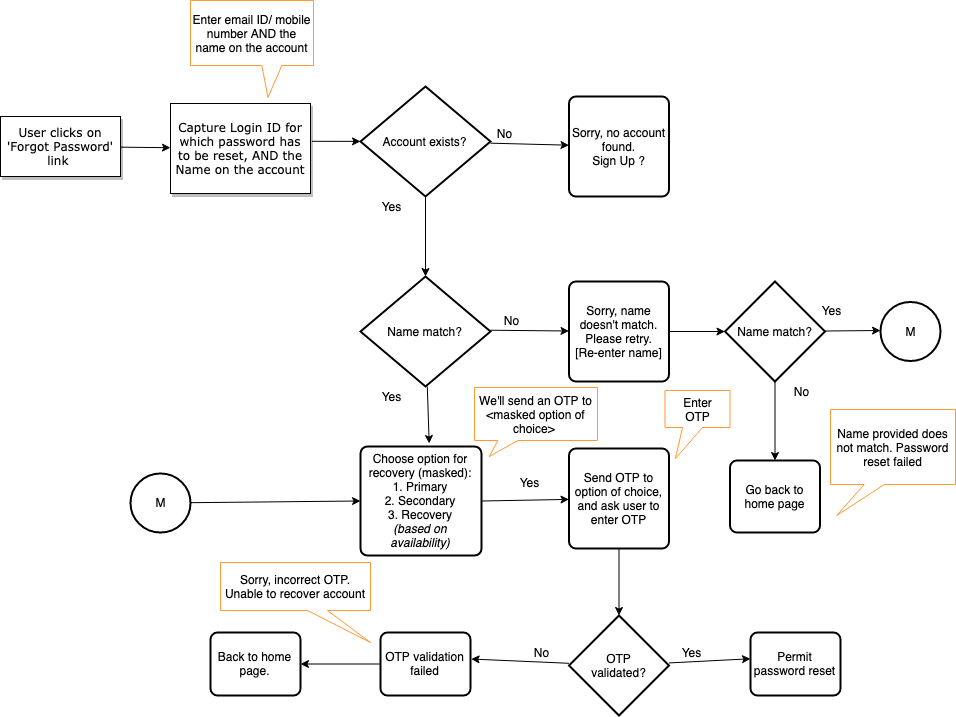

The diagram above was exported from draw.io. Its source (the exported page's mxGraphModel, read from the mxfile embedded in the PNG):
<mxGraphModel dx="786" dy="493" grid="1" gridSize="10" guides="1" tooltips="1" connect="1" arrows="1" fold="1" page="0" pageScale="1" pageWidth="1100" pageHeight="850" background="#ffffff" math="0" shadow="0">
  <root>
    <mxCell id="0" />
    <mxCell id="1" parent="0" />
    <mxCell id="h4MRqYLYb8UAhFqQYdn8-73" value="" style="edgeStyle=none;rounded=0;orthogonalLoop=1;jettySize=auto;html=1;" parent="1" source="60e70716793133e9-4" target="h4MRqYLYb8UAhFqQYdn8-14" edge="1">
      <mxGeometry relative="1" as="geometry" />
    </mxCell>
    <mxCell id="60e70716793133e9-4" value="&lt;font style=&quot;font-size: 12px&quot;&gt;User clicks on 'Forgot Password' link&amp;nbsp;&lt;/font&gt;&lt;br&gt;" style="rounded=0;whiteSpace=wrap;html=1;shadow=1;labelBackgroundColor=none;strokeColor=#000000;strokeWidth=1;fillColor=#ffffff;fontFamily=Verdana;fontSize=8;fontColor=#000000;align=center;" parent="1" vertex="1">
      <mxGeometry x="40" y="191" width="120" height="60" as="geometry" />
    </mxCell>
    <mxCell id="h4MRqYLYb8UAhFqQYdn8-3" value="Enter email ID/ mobile number AND the name on the account" style="shape=callout;whiteSpace=wrap;html=1;perimeter=calloutPerimeter;size=32;position=0.58;strokeColor=#FF9933;position2=0.63;" parent="1" vertex="1">
      <mxGeometry x="230" y="75" width="123" height="97" as="geometry" />
    </mxCell>
    <mxCell id="h4MRqYLYb8UAhFqQYdn8-13" value="" style="edgeStyle=none;rounded=0;orthogonalLoop=1;jettySize=auto;html=1;exitX=1.01;exitY=0.42;exitDx=0;exitDy=0;exitPerimeter=0;" parent="1" source="h4MRqYLYb8UAhFqQYdn8-14" target="h4MRqYLYb8UAhFqQYdn8-12" edge="1">
      <mxGeometry relative="1" as="geometry">
        <mxPoint x="330" y="221" as="sourcePoint" />
      </mxGeometry>
    </mxCell>
    <mxCell id="h4MRqYLYb8UAhFqQYdn8-16" value="" style="edgeStyle=none;rounded=0;orthogonalLoop=1;jettySize=auto;html=1;" parent="1" source="h4MRqYLYb8UAhFqQYdn8-12" target="h4MRqYLYb8UAhFqQYdn8-17" edge="1">
      <mxGeometry relative="1" as="geometry">
        <mxPoint x="610" y="216" as="targetPoint" />
      </mxGeometry>
    </mxCell>
    <mxCell id="h4MRqYLYb8UAhFqQYdn8-22" value="" style="edgeStyle=none;rounded=0;orthogonalLoop=1;jettySize=auto;html=1;" parent="1" source="h4MRqYLYb8UAhFqQYdn8-12" target="h4MRqYLYb8UAhFqQYdn8-21" edge="1">
      <mxGeometry relative="1" as="geometry" />
    </mxCell>
    <mxCell id="h4MRqYLYb8UAhFqQYdn8-12" value="Account exists?" style="strokeWidth=2;html=1;shape=mxgraph.flowchart.decision;whiteSpace=wrap;strokeColor=#000000;" parent="1" vertex="1">
      <mxGeometry x="400" y="161" width="130" height="110" as="geometry" />
    </mxCell>
    <mxCell id="h4MRqYLYb8UAhFqQYdn8-27" value="" style="edgeStyle=none;rounded=0;orthogonalLoop=1;jettySize=auto;html=1;" parent="1" source="h4MRqYLYb8UAhFqQYdn8-21" edge="1">
      <mxGeometry relative="1" as="geometry">
        <mxPoint x="468.688622754491" y="518" as="targetPoint" />
      </mxGeometry>
    </mxCell>
    <mxCell id="h4MRqYLYb8UAhFqQYdn8-21" value="Name match?" style="strokeWidth=2;html=1;shape=mxgraph.flowchart.decision;whiteSpace=wrap;" parent="1" vertex="1">
      <mxGeometry x="400" y="351" width="130" height="110" as="geometry" />
    </mxCell>
    <mxCell id="h4MRqYLYb8UAhFqQYdn8-14" value="&lt;font style=&quot;font-size: 12px&quot;&gt;Capture Login ID for which password has to be reset, AND the Name on the account&lt;/font&gt;&lt;br&gt;" style="rounded=0;whiteSpace=wrap;html=1;shadow=1;labelBackgroundColor=none;strokeColor=#000000;strokeWidth=1;fillColor=#ffffff;fontFamily=Verdana;fontSize=8;fontColor=#000000;align=center;" parent="1" vertex="1">
      <mxGeometry x="210" y="178" width="140" height="90" as="geometry" />
    </mxCell>
    <mxCell id="h4MRqYLYb8UAhFqQYdn8-17" value="Sorry, no account found.&lt;br&gt;Sign Up ?&lt;br&gt;" style="rounded=1;whiteSpace=wrap;html=1;absoluteArcSize=1;arcSize=14;strokeWidth=2;" parent="1" vertex="1">
      <mxGeometry x="608.5" y="171" width="100" height="100" as="geometry" />
    </mxCell>
    <UserObject label="No" placeholders="1" name="Variable" id="h4MRqYLYb8UAhFqQYdn8-18">
      <mxCell style="text;html=1;strokeColor=none;fillColor=none;align=center;verticalAlign=middle;whiteSpace=wrap;overflow=hidden;" parent="1" vertex="1">
        <mxGeometry x="523" y="198" width="40" height="20" as="geometry" />
      </mxCell>
    </UserObject>
    <UserObject label="Yes" placeholders="1" name="Variable" id="h4MRqYLYb8UAhFqQYdn8-19">
      <mxCell style="text;html=1;strokeColor=none;fillColor=none;align=center;verticalAlign=middle;whiteSpace=wrap;overflow=hidden;" parent="1" vertex="1">
        <mxGeometry x="410" y="271" width="40" height="20" as="geometry" />
      </mxCell>
    </UserObject>
    <mxCell id="h4MRqYLYb8UAhFqQYdn8-23" value="" style="edgeStyle=none;rounded=0;orthogonalLoop=1;jettySize=auto;html=1;" parent="1" target="h4MRqYLYb8UAhFqQYdn8-24" edge="1">
      <mxGeometry relative="1" as="geometry">
        <mxPoint x="530" y="404.74285714285713" as="sourcePoint" />
        <mxPoint x="610" y="404" as="targetPoint" />
      </mxGeometry>
    </mxCell>
    <mxCell id="h4MRqYLYb8UAhFqQYdn8-42" value="" style="edgeStyle=none;rounded=0;orthogonalLoop=1;jettySize=auto;html=1;" parent="1" source="h4MRqYLYb8UAhFqQYdn8-24" target="h4MRqYLYb8UAhFqQYdn8-40" edge="1">
      <mxGeometry relative="1" as="geometry" />
    </mxCell>
    <mxCell id="h4MRqYLYb8UAhFqQYdn8-24" value="Sorry, name doesn't match. Please retry.&lt;br&gt;[Re-enter name]&lt;br&gt;" style="rounded=1;whiteSpace=wrap;html=1;absoluteArcSize=1;arcSize=14;strokeWidth=2;" parent="1" vertex="1">
      <mxGeometry x="608.5" y="356" width="100" height="100" as="geometry" />
    </mxCell>
    <UserObject label="No" placeholders="1" name="Variable" id="h4MRqYLYb8UAhFqQYdn8-25">
      <mxCell style="text;html=1;strokeColor=none;fillColor=none;align=center;verticalAlign=middle;whiteSpace=wrap;overflow=hidden;" parent="1" vertex="1">
        <mxGeometry x="530" y="385" width="40" height="20" as="geometry" />
      </mxCell>
    </UserObject>
    <UserObject label="Yes" placeholders="1" name="Variable" id="h4MRqYLYb8UAhFqQYdn8-28">
      <mxCell style="text;html=1;strokeColor=none;fillColor=none;align=center;verticalAlign=middle;whiteSpace=wrap;overflow=hidden;" parent="1" vertex="1">
        <mxGeometry x="410" y="461" width="40" height="20" as="geometry" />
      </mxCell>
    </UserObject>
    <UserObject label="No" placeholders="1" name="Variable" id="h4MRqYLYb8UAhFqQYdn8-32">
      <mxCell style="text;html=1;strokeColor=none;fillColor=none;align=center;verticalAlign=middle;whiteSpace=wrap;overflow=hidden;" parent="1" vertex="1">
        <mxGeometry x="560" y="717" width="40" height="20" as="geometry" />
      </mxCell>
    </UserObject>
    <mxCell id="h4MRqYLYb8UAhFqQYdn8-80" value="" style="edgeStyle=none;rounded=0;orthogonalLoop=1;jettySize=auto;html=1;" parent="1" source="h4MRqYLYb8UAhFqQYdn8-33" target="h4MRqYLYb8UAhFqQYdn8-79" edge="1">
      <mxGeometry relative="1" as="geometry" />
    </mxCell>
    <mxCell id="h4MRqYLYb8UAhFqQYdn8-33" value="OTP validation failed" style="rounded=1;whiteSpace=wrap;html=1;absoluteArcSize=1;arcSize=14;strokeWidth=2;" parent="1" vertex="1">
      <mxGeometry x="420" y="707" width="90" height="63" as="geometry" />
    </mxCell>
    <mxCell id="h4MRqYLYb8UAhFqQYdn8-79" value="Back to home page." style="rounded=1;whiteSpace=wrap;html=1;absoluteArcSize=1;arcSize=14;strokeWidth=2;" parent="1" vertex="1">
      <mxGeometry x="250" y="707" width="90" height="63" as="geometry" />
    </mxCell>
    <mxCell id="h4MRqYLYb8UAhFqQYdn8-36" value="We'll send an OTP to &amp;lt;masked option of choice&amp;gt;&amp;nbsp;&lt;br&gt;" style="shape=callout;whiteSpace=wrap;html=1;perimeter=calloutPerimeter;size=16;position=0.19;strokeColor=#FF9933;position2=0.12;" parent="1" vertex="1">
      <mxGeometry x="514" y="462" width="123" height="69" as="geometry" />
    </mxCell>
    <mxCell id="h4MRqYLYb8UAhFqQYdn8-37" value="" style="edgeStyle=none;rounded=0;orthogonalLoop=1;jettySize=auto;html=1;exitX=1;exitY=0.5;exitDx=0;exitDy=0;" parent="1" source="h4MRqYLYb8UAhFqQYdn8-68" target="h4MRqYLYb8UAhFqQYdn8-38" edge="1">
      <mxGeometry relative="1" as="geometry">
        <mxPoint x="535.4999999999998" y="573" as="sourcePoint" />
        <mxPoint x="628.5" y="566" as="targetPoint" />
      </mxGeometry>
    </mxCell>
    <mxCell id="h4MRqYLYb8UAhFqQYdn8-75" value="" style="edgeStyle=none;rounded=0;orthogonalLoop=1;jettySize=auto;html=1;entryX=0.5;entryY=0;entryDx=0;entryDy=0;entryPerimeter=0;" parent="1" source="h4MRqYLYb8UAhFqQYdn8-38" target="h4MRqYLYb8UAhFqQYdn8-76" edge="1">
      <mxGeometry relative="1" as="geometry">
        <mxPoint x="658.5" y="703" as="targetPoint" />
      </mxGeometry>
    </mxCell>
    <mxCell id="h4MRqYLYb8UAhFqQYdn8-38" value="Send OTP to option of choice, and ask user to enter OTP" style="rounded=1;whiteSpace=wrap;html=1;absoluteArcSize=1;arcSize=14;strokeWidth=2;" parent="1" vertex="1">
      <mxGeometry x="608.5" y="523" width="100" height="100" as="geometry" />
    </mxCell>
    <UserObject label="Yes" placeholders="1" name="Variable" id="h4MRqYLYb8UAhFqQYdn8-39">
      <mxCell style="text;html=1;strokeColor=none;fillColor=none;align=center;verticalAlign=middle;whiteSpace=wrap;overflow=hidden;" parent="1" vertex="1">
        <mxGeometry x="548.5" y="547" width="40" height="20" as="geometry" />
      </mxCell>
    </UserObject>
    <mxCell id="h4MRqYLYb8UAhFqQYdn8-52" value="" style="edgeStyle=none;rounded=0;orthogonalLoop=1;jettySize=auto;html=1;" parent="1" source="h4MRqYLYb8UAhFqQYdn8-40" edge="1">
      <mxGeometry relative="1" as="geometry">
        <mxPoint x="920" y="405" as="targetPoint" />
      </mxGeometry>
    </mxCell>
    <mxCell id="h4MRqYLYb8UAhFqQYdn8-71" value="" style="edgeStyle=none;rounded=0;orthogonalLoop=1;jettySize=auto;html=1;" parent="1" source="h4MRqYLYb8UAhFqQYdn8-40" target="h4MRqYLYb8UAhFqQYdn8-60" edge="1">
      <mxGeometry relative="1" as="geometry">
        <mxPoint x="815" y="536" as="targetPoint" />
      </mxGeometry>
    </mxCell>
    <mxCell id="h4MRqYLYb8UAhFqQYdn8-40" value="Name match?" style="strokeWidth=2;html=1;shape=mxgraph.flowchart.decision;whiteSpace=wrap;" parent="1" vertex="1">
      <mxGeometry x="764.5" y="356" width="100" height="100" as="geometry" />
    </mxCell>
    <mxCell id="h4MRqYLYb8UAhFqQYdn8-60" value="Go back to home page" style="rounded=1;whiteSpace=wrap;html=1;absoluteArcSize=1;arcSize=14;strokeWidth=2;" parent="1" vertex="1">
      <mxGeometry x="769.5" y="535" width="90" height="72" as="geometry" />
    </mxCell>
    <mxCell id="h4MRqYLYb8UAhFqQYdn8-61" value="Name provided does not match. Password reset failed&lt;br&gt;" style="shape=callout;whiteSpace=wrap;html=1;perimeter=calloutPerimeter;size=31;position=0.27;strokeColor=#FF9933;position2=0.05;" parent="1" vertex="1">
      <mxGeometry x="870" y="484" width="125" height="106" as="geometry" />
    </mxCell>
    <mxCell id="h4MRqYLYb8UAhFqQYdn8-64" value="Permit password reset" style="rounded=1;whiteSpace=wrap;html=1;absoluteArcSize=1;arcSize=14;strokeWidth=2;" parent="1" vertex="1">
      <mxGeometry x="790" y="707" width="90" height="63" as="geometry" />
    </mxCell>
    <mxCell id="h4MRqYLYb8UAhFqQYdn8-67" value="Sorry, incorrect OTP. Unable to recover account&lt;br&gt;" style="shape=callout;whiteSpace=wrap;html=1;perimeter=calloutPerimeter;size=32;position=0.58;strokeColor=#FF9933;position2=1;" parent="1" vertex="1">
      <mxGeometry x="260" y="637" width="150" height="80" as="geometry" />
    </mxCell>
    <mxCell id="h4MRqYLYb8UAhFqQYdn8-68" value="Choose option for recovery (masked):&lt;br&gt;1. Primary&lt;br&gt;2. Secondary&lt;br&gt;3. Recovery&lt;br&gt;&lt;i&gt;(based on availability)&lt;/i&gt;&lt;br&gt;" style="rounded=1;whiteSpace=wrap;html=1;absoluteArcSize=1;arcSize=14;strokeWidth=2;" parent="1" vertex="1">
      <mxGeometry x="400" y="521" width="121" height="109" as="geometry" />
    </mxCell>
    <UserObject label="Yes" placeholders="1" name="Variable" id="h4MRqYLYb8UAhFqQYdn8-69">
      <mxCell style="text;html=1;strokeColor=none;fillColor=none;align=center;verticalAlign=middle;whiteSpace=wrap;overflow=hidden;" parent="1" vertex="1">
        <mxGeometry x="850" y="375" width="40" height="20" as="geometry" />
      </mxCell>
    </UserObject>
    <UserObject label="No" placeholders="1" name="Variable" id="h4MRqYLYb8UAhFqQYdn8-72">
      <mxCell style="text;html=1;strokeColor=none;fillColor=none;align=center;verticalAlign=middle;whiteSpace=wrap;overflow=hidden;" parent="1" vertex="1">
        <mxGeometry x="820" y="455.5" width="40" height="20" as="geometry" />
      </mxCell>
    </UserObject>
    <mxCell id="h4MRqYLYb8UAhFqQYdn8-78" value="" style="edgeStyle=none;rounded=0;orthogonalLoop=1;jettySize=auto;html=1;entryX=1.007;entryY=0.421;entryDx=0;entryDy=0;entryPerimeter=0;" parent="1" source="h4MRqYLYb8UAhFqQYdn8-76" target="h4MRqYLYb8UAhFqQYdn8-33" edge="1">
      <mxGeometry relative="1" as="geometry">
        <mxPoint x="528.5" y="740" as="targetPoint" />
      </mxGeometry>
    </mxCell>
    <mxCell id="h4MRqYLYb8UAhFqQYdn8-81" value="" style="edgeStyle=none;rounded=0;orthogonalLoop=1;jettySize=auto;html=1;entryX=0;entryY=0.417;entryDx=0;entryDy=0;entryPerimeter=0;" parent="1" source="h4MRqYLYb8UAhFqQYdn8-76" target="h4MRqYLYb8UAhFqQYdn8-64" edge="1">
      <mxGeometry relative="1" as="geometry">
        <mxPoint x="780" y="735" as="targetPoint" />
      </mxGeometry>
    </mxCell>
    <mxCell id="h4MRqYLYb8UAhFqQYdn8-76" value="OTP&lt;br&gt;validated?" style="strokeWidth=2;html=1;shape=mxgraph.flowchart.decision;whiteSpace=wrap;" parent="1" vertex="1">
      <mxGeometry x="608.5" y="690" width="100" height="100" as="geometry" />
    </mxCell>
    <UserObject label="Yes" placeholders="1" name="Variable" id="h4MRqYLYb8UAhFqQYdn8-82">
      <mxCell style="text;html=1;strokeColor=none;fillColor=none;align=center;verticalAlign=middle;whiteSpace=wrap;overflow=hidden;" parent="1" vertex="1">
        <mxGeometry x="710" y="717" width="40" height="20" as="geometry" />
      </mxCell>
    </UserObject>
    <mxCell id="h4MRqYLYb8UAhFqQYdn8-83" value="Enter&lt;br&gt;OTP&lt;br&gt;" style="shape=callout;whiteSpace=wrap;html=1;perimeter=calloutPerimeter;size=31;position=0.27;strokeColor=#FF9933;position2=0.16;" parent="1" vertex="1">
      <mxGeometry x="704.5" y="465" width="65" height="68" as="geometry" />
    </mxCell>
    <mxCell id="h4MRqYLYb8UAhFqQYdn8-85" value="M" style="strokeWidth=2;html=1;shape=mxgraph.flowchart.start_2;whiteSpace=wrap;" parent="1" vertex="1">
      <mxGeometry x="920" y="376.5" width="60" height="59" as="geometry" />
    </mxCell>
    <mxCell id="h4MRqYLYb8UAhFqQYdn8-88" value="" style="edgeStyle=none;rounded=0;orthogonalLoop=1;jettySize=auto;html=1;entryX=0;entryY=0.5;entryDx=0;entryDy=0;" parent="1" source="h4MRqYLYb8UAhFqQYdn8-87" target="h4MRqYLYb8UAhFqQYdn8-68" edge="1">
      <mxGeometry relative="1" as="geometry" />
    </mxCell>
    <mxCell id="h4MRqYLYb8UAhFqQYdn8-87" value="M" style="strokeWidth=2;html=1;shape=mxgraph.flowchart.start_2;whiteSpace=wrap;" parent="1" vertex="1">
      <mxGeometry x="170" y="548" width="60" height="59" as="geometry" />
    </mxCell>
  </root>
</mxGraphModel>